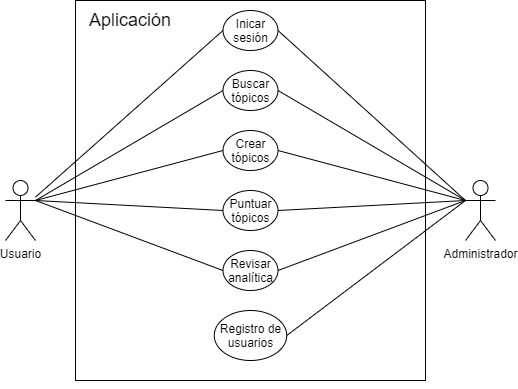

The diagram above was exported from draw.io. Its source (the exported page's mxGraphModel, read from the mxfile embedded in the PNG):
<mxGraphModel dx="564" dy="430" grid="1" gridSize="10" guides="1" tooltips="1" connect="1" arrows="1" fold="1" page="1" pageScale="1" pageWidth="827" pageHeight="1169" math="0" shadow="0">
  <root>
    <mxCell id="0" />
    <mxCell id="1" parent="0" />
    <mxCell id="2" value="Usuario" style="shape=umlActor;verticalLabelPosition=bottom;verticalAlign=top;html=1;outlineConnect=0;" vertex="1" parent="1">
      <mxGeometry x="50" y="200" width="30" height="60" as="geometry" />
    </mxCell>
    <mxCell id="3" value="Administrador" style="shape=umlActor;verticalLabelPosition=bottom;verticalAlign=top;html=1;outlineConnect=0;" vertex="1" parent="1">
      <mxGeometry x="510" y="200" width="30" height="60" as="geometry" />
    </mxCell>
    <mxCell id="4" value="" style="rounded=0;whiteSpace=wrap;html=1;" vertex="1" parent="1">
      <mxGeometry x="120" y="20" width="350" height="380" as="geometry" />
    </mxCell>
    <mxCell id="6" value="&lt;font style=&quot;font-size: 18px&quot;&gt;Aplicación&lt;/font&gt;" style="text;html=1;strokeColor=none;fillColor=none;align=center;verticalAlign=middle;whiteSpace=wrap;rounded=0;" vertex="1" parent="1">
      <mxGeometry x="140" y="30" width="70" height="20" as="geometry" />
    </mxCell>
    <mxCell id="7" value="Inicar sesión" style="ellipse;whiteSpace=wrap;html=1;" vertex="1" parent="1">
      <mxGeometry x="267.5" y="30" width="55" height="40" as="geometry" />
    </mxCell>
    <mxCell id="8" style="edgeStyle=orthogonalEdgeStyle;rounded=0;orthogonalLoop=1;jettySize=auto;html=1;exitX=0.5;exitY=1;exitDx=0;exitDy=0;" edge="1" parent="1" source="6" target="6">
      <mxGeometry relative="1" as="geometry" />
    </mxCell>
    <mxCell id="9" value="Crear tópicos" style="ellipse;whiteSpace=wrap;html=1;" vertex="1" parent="1">
      <mxGeometry x="267.5" y="150" width="55" height="40" as="geometry" />
    </mxCell>
    <mxCell id="10" value="Buscar tópicos" style="ellipse;whiteSpace=wrap;html=1;" vertex="1" parent="1">
      <mxGeometry x="267.5" y="90" width="55" height="40" as="geometry" />
    </mxCell>
    <mxCell id="11" value="Puntuar tópicos" style="ellipse;whiteSpace=wrap;html=1;" vertex="1" parent="1">
      <mxGeometry x="267.5" y="210" width="55" height="40" as="geometry" />
    </mxCell>
    <mxCell id="12" value="Revisar analítica" style="ellipse;whiteSpace=wrap;html=1;" vertex="1" parent="1">
      <mxGeometry x="267.5" y="270" width="55" height="40" as="geometry" />
    </mxCell>
    <mxCell id="13" value="Registro de usuarios" style="ellipse;whiteSpace=wrap;html=1;" vertex="1" parent="1">
      <mxGeometry x="258.75" y="330" width="72.5" height="50" as="geometry" />
    </mxCell>
    <mxCell id="15" style="edgeStyle=orthogonalEdgeStyle;rounded=0;orthogonalLoop=1;jettySize=auto;html=1;exitX=0.5;exitY=1;exitDx=0;exitDy=0;" edge="1" parent="1" source="4" target="4">
      <mxGeometry relative="1" as="geometry" />
    </mxCell>
    <mxCell id="16" value="" style="endArrow=none;html=1;entryX=0;entryY=0.5;entryDx=0;entryDy=0;" edge="1" parent="1" source="2" target="7">
      <mxGeometry width="50" height="50" relative="1" as="geometry">
        <mxPoint x="90" y="260" as="sourcePoint" />
        <mxPoint x="90" y="150" as="targetPoint" />
      </mxGeometry>
    </mxCell>
    <mxCell id="17" value="" style="endArrow=none;html=1;entryX=0;entryY=0.5;entryDx=0;entryDy=0;" edge="1" parent="1" target="10">
      <mxGeometry width="50" height="50" relative="1" as="geometry">
        <mxPoint x="80" y="220" as="sourcePoint" />
        <mxPoint x="250" y="160" as="targetPoint" />
      </mxGeometry>
    </mxCell>
    <mxCell id="18" value="" style="endArrow=none;html=1;entryX=0;entryY=0.5;entryDx=0;entryDy=0;" edge="1" parent="1" target="9">
      <mxGeometry width="50" height="50" relative="1" as="geometry">
        <mxPoint x="80" y="220" as="sourcePoint" />
        <mxPoint x="260" y="190" as="targetPoint" />
      </mxGeometry>
    </mxCell>
    <mxCell id="19" value="" style="endArrow=none;html=1;exitX=0;exitY=0.5;exitDx=0;exitDy=0;" edge="1" parent="1" source="11">
      <mxGeometry width="50" height="50" relative="1" as="geometry">
        <mxPoint x="170" y="280" as="sourcePoint" />
        <mxPoint x="80" y="220" as="targetPoint" />
      </mxGeometry>
    </mxCell>
    <mxCell id="20" value="" style="endArrow=none;html=1;exitX=0;exitY=0.5;exitDx=0;exitDy=0;" edge="1" parent="1" source="12">
      <mxGeometry width="50" height="50" relative="1" as="geometry">
        <mxPoint x="160" y="320" as="sourcePoint" />
        <mxPoint x="80" y="220" as="targetPoint" />
      </mxGeometry>
    </mxCell>
    <mxCell id="21" value="" style="endArrow=none;html=1;entryX=1;entryY=0.5;entryDx=0;entryDy=0;exitX=0;exitY=0.3333333333333333;exitDx=0;exitDy=0;exitPerimeter=0;" edge="1" parent="1" source="3" target="7">
      <mxGeometry width="50" height="50" relative="1" as="geometry">
        <mxPoint x="380" y="200" as="sourcePoint" />
        <mxPoint x="430" y="150" as="targetPoint" />
      </mxGeometry>
    </mxCell>
    <mxCell id="22" value="" style="endArrow=none;html=1;entryX=1;entryY=0.5;entryDx=0;entryDy=0;exitX=0;exitY=0.3333333333333333;exitDx=0;exitDy=0;exitPerimeter=0;" edge="1" parent="1" source="3" target="10">
      <mxGeometry width="50" height="50" relative="1" as="geometry">
        <mxPoint x="380" y="260" as="sourcePoint" />
        <mxPoint x="430" y="210" as="targetPoint" />
      </mxGeometry>
    </mxCell>
    <mxCell id="23" value="" style="endArrow=none;html=1;entryX=0;entryY=0.3333333333333333;entryDx=0;entryDy=0;entryPerimeter=0;exitX=1;exitY=0.5;exitDx=0;exitDy=0;" edge="1" parent="1" source="9" target="3">
      <mxGeometry width="50" height="50" relative="1" as="geometry">
        <mxPoint x="380" y="280" as="sourcePoint" />
        <mxPoint x="430" y="230" as="targetPoint" />
      </mxGeometry>
    </mxCell>
    <mxCell id="24" value="" style="endArrow=none;html=1;exitX=1;exitY=0.5;exitDx=0;exitDy=0;" edge="1" parent="1" source="11">
      <mxGeometry width="50" height="50" relative="1" as="geometry">
        <mxPoint x="380" y="320" as="sourcePoint" />
        <mxPoint x="510" y="220" as="targetPoint" />
      </mxGeometry>
    </mxCell>
    <mxCell id="25" value="" style="endArrow=none;html=1;entryX=0;entryY=0.3333333333333333;entryDx=0;entryDy=0;entryPerimeter=0;exitX=1;exitY=0.5;exitDx=0;exitDy=0;" edge="1" parent="1" source="12" target="3">
      <mxGeometry width="50" height="50" relative="1" as="geometry">
        <mxPoint x="380" y="350" as="sourcePoint" />
        <mxPoint x="430" y="300" as="targetPoint" />
      </mxGeometry>
    </mxCell>
    <mxCell id="26" value="" style="endArrow=none;html=1;exitX=1;exitY=0.5;exitDx=0;exitDy=0;" edge="1" parent="1" source="13">
      <mxGeometry width="50" height="50" relative="1" as="geometry">
        <mxPoint x="370" y="360" as="sourcePoint" />
        <mxPoint x="510" y="220" as="targetPoint" />
      </mxGeometry>
    </mxCell>
  </root>
</mxGraphModel>